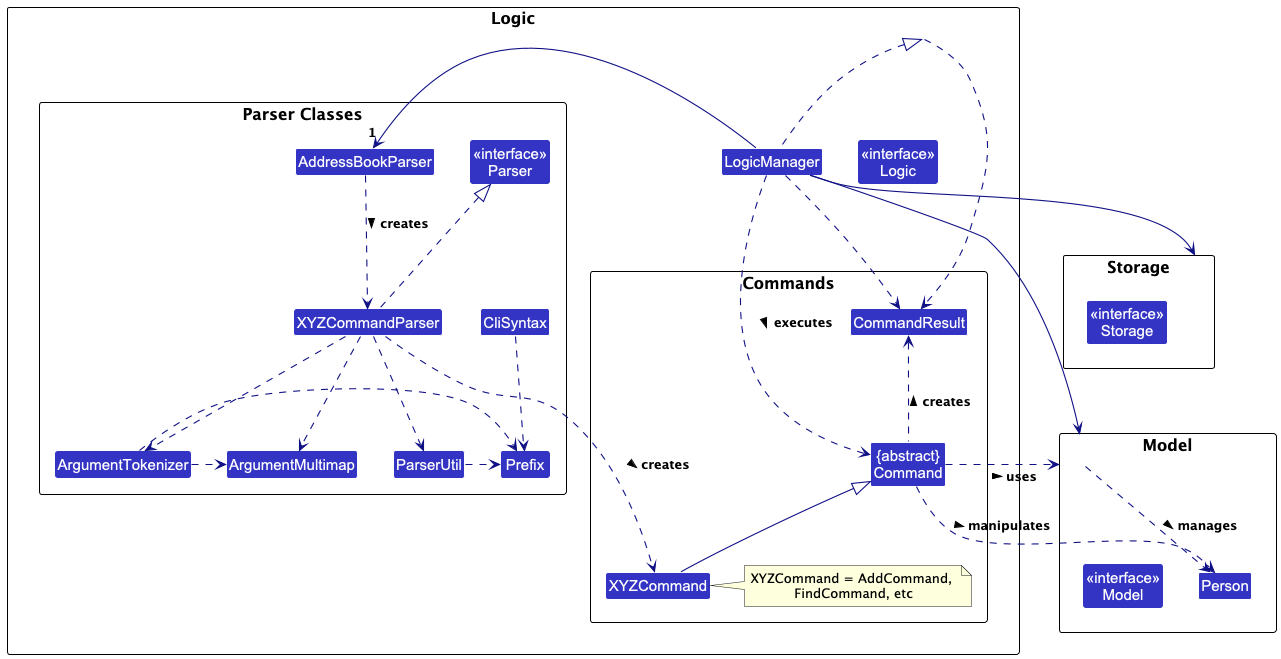

The diagram above was rendered by PlantUML. Its source (embedded in the PNG):
@startuml
!include style.puml
skinparam arrowThickness 1.1
skinparam arrowColor LOGIC_COLOR_T4
skinparam classBackgroundColor LOGIC_COLOR

package Logic {
    Class "<<interface>>\nLogic" as Logic
    Class LogicManager
    
    package Commands {
        Class "{abstract}\nCommand" as Command
        Class CommandResult
        Class XYZCommand
        note right of XYZCommand: XYZCommand = AddCommand, \nFindCommand, etc
    }
    
    package "Parser Classes" {
        Class "<<interface>>\nParser" as Parser
        Class AddressBookParser
        Class XYZCommandParser
        Class ArgumentMultimap
        Class ArgumentTokenizer
        Class ParserUtil
        Class Prefix
        Class CliSyntax
    }
}

package Model {
    Class "<<interface>>\nModel" as Model
    Class Person
}

package Storage {
    Class "<<interface>>\nStorage" as Storage
}

' Logic relationships
LogicManager .up.|> Logic
LogicManager -right-> "1" AddressBookParser
LogicManager .down.> CommandResult
LogicManager .> Command : executes >
LogicManager --> Model
LogicManager --> Storage

' Command relationships
Command <|-- XYZCommand
Command .up.> CommandResult : creates >
Command .right.> Model : uses >

' Parser relationships
Parser <|.. XYZCommandParser
AddressBookParser .down.> XYZCommandParser : creates >
XYZCommandParser ..> ArgumentMultimap
XYZCommandParser ..> ArgumentTokenizer
XYZCommandParser ..> ParserUtil
XYZCommandParser ..> XYZCommand : creates >
ArgumentTokenizer .> ArgumentMultimap
CliSyntax ..> Prefix
ParserUtil .> Prefix
ArgumentTokenizer .> Prefix

' Cross-package relationships
Logic ..> CommandResult
Command ..> Person : manipulates >
Model ..> Person : manages >

' Hidden relationships for layout
Storage -[hidden]- Model
@enduml